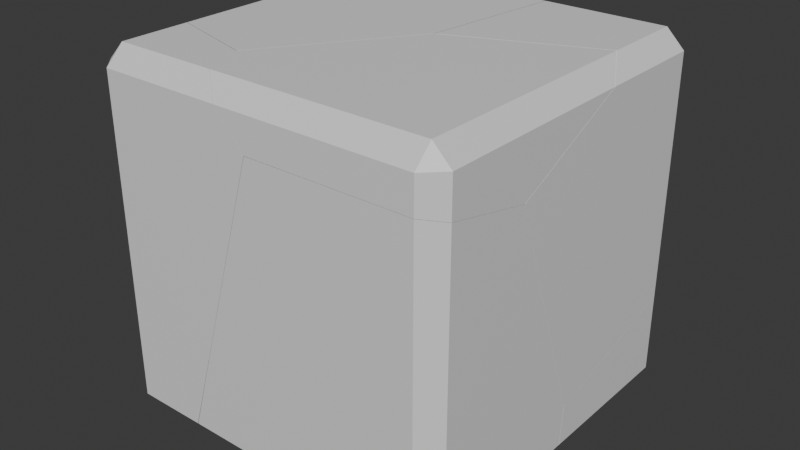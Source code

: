 # Source: BOXBroken.blend  (saved by Blender 5.2.45; exported with 4.5.12 LTS)
import bpy
from mathutils import Matrix  # noqa: F401  (used for matrix-valued properties, if any)

bpy.ops.wm.read_factory_settings(use_empty=True)
scene = bpy.context.scene
scene.name = 'Scene'

# ---- collections
col_collection = bpy.data.collections.new('Collection'); scene.collection.children.link(col_collection)

# ---- materials (node trees are filled in below, after node groups)
mat_material = bpy.data.materials.new('Material')
mat_material.alpha_threshold = 0.0
mat_material.use_backface_culling_lightprobe_volume = False
mat_material.roughness = 0.5
mat_material.line_color = (0.0, 0.0, 0.0, 1.0)

# ---- material node trees
mat_material.use_nodes = True; mat_material.node_tree.nodes.clear()
_N = mat_material.node_tree.nodes; _L = mat_material.node_tree.links
n0 = _N.new('ShaderNodeOutputMaterial'); n0.name = 'Material Output'; n0.location = (200, 100)
n1 = _N.new('ShaderNodeBsdfPrincipled'); n1.name = 'Principled BSDF'; n1.location = (-200, 100)
n1.inputs[10].default_value = 0.005
_L.new(n1.outputs[0], n0.inputs[0])
n0.is_active_output = True

# ---- world
world_world = bpy.data.worlds.new('World'); scene.world = world_world
world_world.use_nodes = True; world_world.node_tree.nodes.clear()
_N = world_world.node_tree.nodes; _L = world_world.node_tree.links
n0 = _N.new('ShaderNodeOutputWorld'); n0.name = 'World Output'; n0.location = (200, 100)
n1 = _N.new('ShaderNodeBackground'); n1.name = 'Background'; n1.location = (-200, 100)
n1.inputs[0].default_value = (0.05088, 0.05088, 0.05088, 1.0)
_L.new(n1.outputs[0], n0.inputs[0])
n0.is_active_output = True
world_world.color = (0.05088, 0.05088, 0.05088)
world_world.sun_shadow_jitter_overblur = 0.0

# ---- meshes
me_cube_cell_008 = bpy.data.meshes.new('Cube_cell.008')
me_cube_cell_008.from_pydata([(0.6038, 0.5865, 0.8963), (0.6038, 0.4865, 0.9963), (0.7038, 0.4865, 0.8963), (-0.6626, -0.8863, -0.2533), (-0.7975, -0.7098, 0.4807), (-0.3636, -1.127, 0.6438), (-0.523, -0.9632, 0.7533), (0.7038, -0.8213, 0.5779), (-0.4408, -0.5611, -1.004), (0.003204, -0.4443, -1.004), (0.6038, 0.01677, 0.9963), (0.7038, -0.1519, 0.8963), (-0.1744, -0.3071, 0.9963), (0.1088, -0.4164, -1.004), (0.7038, -0.3717, -0.6869), (-0.4381, -0.5449, -1.004), (-0.08944, 0.4956, 0.9872), (-0.08043, 0.4865, 0.9963), (-0.18, 0.5865, 0.8963), (-0.5909, 0.5865, 0.5275), (-0.3706, -0.1423, -1.004), (-0.2709, 0.5865, -0.9037), (-0.2704, 0.5778, -0.9125), (-0.2694, 0.5608, -0.9295), (-0.2912, 0.3308, -1.004), (0.7038, 0.4865, -0.4524), (0.6038, 0.5865, -0.4762), (-0.2328, 0.5865, -0.9037), (-0.4408, -0.5611, -1.004), (0.003204, -0.4443, -1.004), (0.6038, 0.01677, 0.9963), (0.7038, -0.1519, 0.8963), (-0.1744, -0.3071, 0.9963), (0.7038, -0.8213, 0.5779), (0.7038, -0.3717, -0.6869), (0.1088, -0.4164, -1.004), (-0.4381, -0.5449, -1.004), (-0.08043, 0.4865, 0.9963), (-0.08944, 0.4956, 0.9872), (-0.18, 0.5865, 0.8963), (-0.5909, 0.5865, 0.5275), (-0.3706, -0.1423, -1.004), (-0.2709, 0.5865, -0.9037), (-0.2704, 0.5778, -0.9125), (-0.2912, 0.3308, -1.004), (-0.2694, 0.5608, -0.9295), (0.7038, 0.4865, -0.4524), (0.6038, 0.5865, -0.4762), (-0.2328, 0.5865, -0.9037)], [], [(29, 5, 3, 28), (34, 35, 44, 45, 48, 47, 46), (4, 3, 5, 6), (28, 3, 4, 36), (40, 4, 38, 39), (32, 37, 38, 4, 6), (44, 41, 43, 45), (29, 35, 34, 33, 5), (32, 6, 5, 33, 31, 30), (0, 1, 2), (23, 22, 42, 27), (0, 2, 25, 26), (11, 2, 1, 10), (17, 1, 0, 18, 16), (19, 18, 0, 26, 27, 42), (7, 14, 25, 2, 11), (12, 10, 1, 17), (13, 9, 8, 15, 20, 24), (41, 36, 4, 40, 21, 43)])
_k = set([(7, 11), (7, 14), (8, 9), (8, 15), (9, 13), (10, 11), (10, 12), (12, 17), (13, 24), (14, 25), (15, 20), (16, 17), (16, 18), (18, 19), (19, 42), (20, 24), (21, 40), (21, 43), (22, 23), (22, 42), (23, 27), (25, 26), (26, 27), (28, 29), (28, 36), (29, 35), (30, 31), (30, 32), (31, 33), (32, 37), (33, 34), (34, 46), (35, 44), (36, 41), (37, 38), (38, 39), (39, 40), (41, 44), (43, 45), (45, 48), (46, 47), (47, 48)])
me_cube_cell_008.attributes.new('sharp_edge', 'BOOLEAN', 'EDGE').data.foreach_set('value', [ (min(e.vertices), max(e.vertices)) in _k for e in me_cube_cell_008.edges])
_uv = me_cube_cell_008.uv_layers.new(name='UVMap')
_uv.uv.foreach_set('vector', [1.0, 0.02961, 1.0, 1.0, 0.0, 0.0, 0.9372, 0.0, 1.0, 0.06752, 1.0, 0.8723, 1.0, 0.3356, 1.0, 0.8351, 0.9664, 0.8575, 0.1426, 0.03359, 0.1458, 0.06715, 0.0, 0.0, 1.0, 0.0, 1.0, 1.0, 0.0, 0.0, 0.06283, 0.0, 1.0, 0.0, 1.0, 1.0, 0.03279, 0.03279, 1.0, 0.03744, 1.0, 1.0, 0.1048, 0.1048, 0.287, 0.03729, 0.1701, 0.1701, 0.9622, 0.08882, 1.0, 0.1048, 1.0, 0.0, 1.0, 1.0, 0.6644, 0.0, 0.6624, 0.6624, 0.05005, 0.05005, 0.1649, 0.0, 0.02961, 0.02961, 0.1277, 0.0, 0.9325, 0.0, 1.0, 0.0451, 1.0, 1.0, 0.1701, 0.0, 1.0, 0.0, 1.0, 1.0, 0.0451, 0.0451, 0.3762, 0.3179, 0.2806, 0.1057, 0.6125, 0.4875, 0.6313, 0.5, 0.6125, 0.5094, 0.2581, 0.5008, 0.2591, 0.4982, 0.2596, 0.4968, 0.2646, 0.4967, 0.6125, 0.4875, 0.6125, 0.5094, 0.4416, 0.5117, 0.4314, 0.4923, 0.6125, 0.5914, 0.6125, 0.5094, 0.6313, 0.5, 0.6313, 0.5652, 0.6289, 0.4034, 0.6313, 0.5, 0.6125, 0.4875, 0.6125, 0.3882, 0.6274, 0.4019, 0.5654, 0.337, 0.6125, 0.3882, 0.6125, 0.4875, 0.4314, 0.4923, 0.3808, 0.3863, 0.3811, 0.3814, 0.5721, 0.6772, 0.4119, 0.6198, 0.4416, 0.5117, 0.6125, 0.5094, 0.6125, 0.5914, 0.7312, 0.6108, 0.6313, 0.5652, 0.6313, 0.5, 0.7192, 0.5048, 0.3006, 0.6254, 0.2874, 0.6289, 0.2319, 0.6435, 0.2323, 0.6414, 0.2407, 0.5911, 0.2506, 0.532, 1.0, 0.6624, 1.0, 0.03279, 1.0, 1.0, 0.03744, 0.03744, 0.9947, 0.04262, 1.0, 0.05005])
me_cube_cell_008.materials.append(mat_material)
me_cube_cell_008.update()
me_cube_cell_009 = bpy.data.meshes.new('Cube_cell.009')
me_cube_cell_009.from_pydata([(0.3238, 0.2405, -0.1492), (0.3238, 0.3405, -0.04923), (0.4238, 0.2405, -0.04923), (0.3238, 0.3405, 0.3764), (0.3337, 0.3306, 0.3788), (-0.506, -0.02873, -0.1492), (-0.5069, 0.3405, -0.04923), (-0.5707, 0.09316, -0.1492), (-0.5497, 0.3104, -0.07936), (-0.45, -0.1334, -0.1492), (0.4238, 0.2405, 0.4002), (-0.1672, -0.6614, -0.1492), (0.3238, -0.644, -0.1492), (0.4238, -0.6331, -0.04923), (0.4238, -0.6172, 0.1655), (-0.5737, 0.2405, -0.1492), (-0.506, -0.02873, -0.1492), (-0.5707, 0.09316, -0.1492), (0.3238, 0.3405, 0.3764), (0.3337, 0.3306, 0.3788), (-0.5069, 0.3405, -0.04923), (-0.5497, 0.3104, -0.07936), (0.4238, 0.2405, 0.4002), (-0.45, -0.1334, -0.1492), (0.3238, -0.644, -0.1492), (0.4238, -0.6331, -0.04923), (0.4238, -0.6172, 0.1655), (-0.1672, -0.6614, -0.1492), (-0.5737, 0.2405, -0.1492)], [], [(16, 19, 18, 20, 21, 17), (25, 26, 27, 24), (17, 21, 28), (1, 2, 0), (8, 6, 1, 0, 15), (2, 1, 3, 4, 22), (12, 0, 2, 13), (1, 6, 3), (2, 22, 14, 13), (15, 0, 12, 11, 23, 5, 7), (27, 26, 10, 19, 16, 9)])
_k = set([(3, 4), (3, 6), (4, 22), (5, 7), (5, 23), (6, 8), (7, 15), (8, 15), (9, 16), (9, 27), (10, 19), (10, 26), (11, 12), (11, 23), (12, 13), (13, 14), (14, 22), (16, 17), (17, 28), (18, 19), (18, 20), (20, 21), (21, 28), (24, 25), (24, 27), (25, 26)])
me_cube_cell_009.attributes.new('sharp_edge', 'BOOLEAN', 'EDGE').data.foreach_set('value', [ (min(e.vertices), max(e.vertices)) in _k for e in me_cube_cell_009.edges])
_uv = me_cube_cell_009.uv_layers.new(name='UVMap')
_uv.uv.foreach_set('vector', [1.0, 0.0753, 1.0, 0.8676, 0.9673, 0.8568, 0.1496, 0.03927, 0.1768, 0.0, 0.6559, 0.0, 0.6166, 0.5486, 0.06793, 0.0, 0.8718, 0.0, 0.8721, 0.668, 0.6559, 0.6559, 0.1768, 0.1768, 0.6574, 0.3309, 0.375, 0.4937, 0.3844, 0.5125, 0.3625, 0.5125, 0.2578, 0.5015, 0.2654, 0.4966, 0.375, 0.4937, 0.3625, 0.5125, 0.2503, 0.5125, 0.3844, 0.5125, 0.375, 0.4937, 0.4312, 0.4923, 0.4322, 0.4942, 0.4413, 0.5117, 0.3625, 0.6231, 0.3625, 0.5125, 0.3844, 0.5125, 0.3844, 0.6217, 0.375, 0.4937, 0.3808, 0.387, 0.4312, 0.4923, 0.3844, 0.5125, 0.4413, 0.5117, 0.4116, 0.6197, 0.3844, 0.6217, 0.2503, 0.5125, 0.3625, 0.5125, 0.3625, 0.6231, 0.3011, 0.6252, 0.2658, 0.5592, 0.2588, 0.5462, 0.2507, 0.5309, 0.8718, 0.8718, 0.06793, 0.06793, 0.9526, 0.8245, 0.8676, 0.8676, 0.0753, 0.0753, 0.8718, 0.0])
me_cube_cell_009.materials.append(mat_material)
me_cube_cell_009.update()
me_cube_cell_001 = bpy.data.meshes.new('Cube_cell.001')
me_cube_cell_001.from_pydata([(0.6559, -0.3122, 0.03286), (0.5559, -0.3122, 0.1329), (-0.5703, 0.03785, -0.1085), (0.5559, -0.4122, 0.03286), (-0.4114, -0.1262, -0.218), (-0.2247, 0.6875, 0.1329), (-0.7436, -0.06912, 0.1329), (-0.7337, -0.09549, 0.1329), (-0.3578, -0.4122, -0.1549), (-0.4063, -0.4122, -0.1001), (-0.7137, -0.1476, 0.1329), (-0.5237, -0.4122, 0.03286), (-0.6505, -0.3122, 0.1329), (0.4886, 0.9855, 0.1329), (0.5559, 1.013, 0.1329), (0.6559, 0.8447, 0.03286), (0.6559, 0.1788, -0.2838), (0.5559, -0.4122, -0.1536), (0.6559, -0.3122, -0.1755), (-0.2247, 0.6875, 0.1329), (-0.7436, -0.06912, 0.1329), (-0.7337, -0.09549, 0.1329), (-0.7137, -0.1476, 0.1329), (-0.3578, -0.4122, -0.1549), (-0.4063, -0.4122, -0.1001), (-0.5237, -0.4122, 0.03286), (-0.6505, -0.3122, 0.1329), (0.4886, 0.9855, 0.1329), (0.5559, 1.013, 0.1329), (0.6559, 0.8447, 0.03286), (0.6559, 0.1788, -0.2838), (0.5559, -0.4122, -0.1536), (0.6559, -0.3122, -0.1755)], [], [(2, 20, 19), (2, 4, 21, 20), (22, 21, 4, 23, 24), (26, 22, 24, 25), (19, 27, 2), (30, 4, 2, 27, 28, 29), (0, 1, 3), (32, 0, 3, 31), (11, 3, 1, 12), (14, 1, 0, 15), (16, 15, 0, 32), (10, 12, 1, 14, 13, 5, 6, 7), (31, 3, 11, 9, 8), (17, 23, 4, 30, 18)])
_k = set([(5, 6), (5, 13), (6, 7), (7, 10), (8, 9), (8, 31), (9, 11), (10, 12), (11, 12), (13, 14), (14, 15), (15, 16), (16, 32), (17, 18), (17, 23), (18, 30), (19, 20), (19, 27), (20, 21), (21, 22), (22, 26), (23, 24), (24, 25), (25, 26), (27, 28), (28, 29), (29, 30), (31, 32)])
me_cube_cell_001.attributes.new('sharp_edge', 'BOOLEAN', 'EDGE').data.foreach_set('value', [ (min(e.vertices), max(e.vertices)) in _k for e in me_cube_cell_001.edges])
_uv = me_cube_cell_001.uv_layers.new(name='UVMap')
_uv.uv.foreach_set('vector', [1.0, 0.0, 1.0, 0.8294, 0.1722, 0.0, 0.0, 0.0, 1.0, 0.0, 1.0, 0.876, 0.8294, 0.8294, 1.0, 0.8478, 0.876, 0.876, 0.0, 0.0, 0.8517, 0.0, 1.0, 0.1343, 0.8474, 0.4036, 0.8478, 0.8478, 0.1343, 0.1343, 0.541, 0.134, 1.0, 0.8278, 0.1704, 0.0, 1.0, 0.0, 0.04484, 0.0, 1.0, 0.0, 1.0, 1.0, 0.1704, 0.1704, 0.1504, 0.1177, 0.3337, 0.03933, 0.6125, 0.7406, 0.6313, 0.75, 0.6125, 0.7625, 0.5861, 0.7403, 0.6125, 0.7406, 0.6125, 0.7625, 0.5879, 0.7619, 0.6125, 0.8974, 0.6125, 0.7625, 0.6313, 0.75, 0.6271, 0.9092, 0.6313, 0.5659, 0.6313, 0.75, 0.6125, 0.7406, 0.6125, 0.592, 0.5724, 0.6774, 0.6125, 0.592, 0.6125, 0.7406, 0.5861, 0.7403, 0.7944, 0.7197, 0.7862, 0.7416, 0.6313, 0.75, 0.6313, 0.5659, 0.6399, 0.5699, 0.7315, 0.6117, 0.7982, 0.7094, 0.7969, 0.7129, 0.5879, 0.7619, 0.6125, 0.7625, 0.6125, 0.8974, 0.5954, 0.8826, 0.5884, 0.8764, 0.9237, 0.1423, 1.0, 0.1483, 1.0, 1.0, 0.04484, 0.04484, 0.7711, 0.04751])
me_cube_cell_001.materials.append(mat_material)
me_cube_cell_001.update()
me_cube_cell_002 = bpy.data.meshes.new('Cube_cell.002')
me_cube_cell_002.from_pydata([(0.7355, -0.27, -0.458), (0.6355, -0.37, -0.458), (0.6355, -0.27, -0.558), (-0.6311, 0.1564, 0.1901), (-0.3314, -0.08438, 1.09), (0.1422, 0.6258, -0.558), (0.6355, 0.6435, -0.558), (0.7355, 0.6543, -0.458), (0.7355, 0.6698, -0.243), (0.07134, 0.6072, -0.558), (0.7355, 0.261, 0.9099), (-0.41, 0.4805, -0.558), (0.7355, 0.2206, 1.024), (0.6355, -0.37, 1.154), (0.6198, -0.37, 1.154), (0.7355, -0.27, 1.132), (-0.2778, -0.37, 1.152), (-0.8523, 0.1261, -0.558), (-0.643, -0.37, -0.0607), (-0.7127, -0.37, -0.2926), (-0.8426, 0.04595, -0.558), (-0.7632, -0.3675, -0.4605), (-0.7595, -0.37, -0.458), (-0.76, -0.37, -0.451), (-0.8042, -0.27, -0.558), (0.6355, 0.6435, -0.558), (0.7355, 0.6543, -0.458), (0.1422, 0.6258, -0.558), (0.7355, 0.6698, -0.243), (0.07134, 0.6072, -0.558), (0.7355, 0.261, 0.9099), (-0.41, 0.4805, -0.558), (0.7355, 0.2206, 1.024), (0.6355, -0.37, 1.154), (0.6198, -0.37, 1.154), (0.7355, -0.27, 1.132), (-0.2778, -0.37, 1.152), (-0.8523, 0.1261, -0.558), (-0.643, -0.37, -0.0607), (-0.7127, -0.37, -0.2926), (-0.8426, 0.04595, -0.558), (-0.7595, -0.37, -0.458), (-0.76, -0.37, -0.451), (-0.7632, -0.3675, -0.4605), (-0.8042, -0.27, -0.558)], [], [(25, 27, 28, 26), (29, 30, 28, 27), (4, 32, 30, 29, 31, 3), (33, 35, 32, 4, 34), (4, 36, 34), (31, 37, 3), (36, 4, 38), (42, 43, 41), (42, 19, 20, 44, 43), (0, 1, 2), (13, 1, 0, 15), (24, 2, 1, 22, 21), (0, 2, 6, 7), (15, 0, 7, 8, 10, 12), (17, 11, 9, 5, 6, 2, 24, 40), (1, 13, 14, 16, 18, 39, 23, 22), (3, 37, 20, 19, 38, 4)])
_k = set([(5, 6), (5, 9), (6, 7), (7, 8), (8, 10), (9, 11), (10, 12), (11, 17), (12, 15), (13, 14), (13, 15), (14, 16), (16, 18), (17, 40), (18, 39), (19, 38), (19, 42), (20, 37), (20, 44), (21, 22), (21, 24), (22, 23), (23, 39), (24, 40), (25, 26), (25, 27), (26, 28), (27, 29), (28, 30), (29, 31), (30, 32), (31, 37), (32, 35), (33, 34), (33, 35), (34, 36), (36, 38), (41, 42), (41, 43), (43, 44)])
me_cube_cell_002.attributes.new('sharp_edge', 'BOOLEAN', 'EDGE').data.foreach_set('value', [ (min(e.vertices), max(e.vertices)) in _k for e in me_cube_cell_002.edges])
_uv = me_cube_cell_002.uv_layers.new(name='UVMap')
_uv.uv.foreach_set('vector', [0.3307, 0.1273, 1.0, 0.1266, 1.0, 0.9317, 0.4506, 0.3827, 0.03042, 0.0, 0.932, 0.0, 0.9317, 0.9317, 0.1266, 0.1266, 1.0, 0.0, 1.0, 0.9552, 0.932, 0.932, 0.03042, 0.03042, 0.06251, 0.0, 0.0, 0.0, 0.8658, 0.007156, 0.9553, 0.2058, 0.9552, 0.9552, 0.0, 0.0, 0.8519, 0.0, 0.0, 0.0, 0.851, 0.0, 0.8519, 0.8519, 1.0, 0.9375, 0.06245, 0.0, 1.0, 0.0, 1.0, 0.149, 1.0, 1.0, 0.1482, 0.1482, 0.5477, 0.0, 0.5752, 0.0, 0.568, 0.02027, 0.4523, 0.0, 1.0, 0.09141, 1.0, 0.8564, 0.3028, 0.159, 0.4248, 0.0, 0.3844, 0.7375, 0.375, 0.7563, 0.3625, 0.7375, 0.5876, 0.7618, 0.375, 0.7563, 0.3844, 0.7375, 0.5858, 0.7403, 0.1825, 0.7375, 0.3625, 0.7375, 0.375, 0.7563, 0.1909, 0.7514, 0.1904, 0.751, 0.3844, 0.7375, 0.3625, 0.7375, 0.3625, 0.6233, 0.3844, 0.622, 0.5858, 0.7403, 0.3844, 0.7375, 0.3844, 0.622, 0.4116, 0.62, 0.5577, 0.6722, 0.5722, 0.6774, 0.1765, 0.688, 0.2318, 0.6437, 0.292, 0.6279, 0.3008, 0.6255, 0.3625, 0.6233, 0.3625, 0.7375, 0.1825, 0.7375, 0.1777, 0.698, 0.375, 0.7563, 0.5876, 0.7618, 0.5877, 0.7638, 0.5881, 0.8763, 0.4345, 0.921, 0.4054, 0.9297, 0.3856, 0.9355, 0.3847, 0.9355, 1.0, 1.0, 0.06245, 0.06245, 0.1436, 0.0, 0.9086, 0.0, 0.1482, 0.0, 1.0, 0.0])
me_cube_cell_002.materials.append(mat_material)
me_cube_cell_002.update()
me_cube_cell_003 = bpy.data.meshes.new('Cube_cell.003')
me_cube_cell_003.from_pydata([(0.06552, -0.5459, -0.2827), (0.3399, -0.7992, -0.009999), (-0.3319, 0.7494, 0.1314), (-0.4319, 0.6494, 0.1314), (-0.3319, 0.6494, 0.2314), (-0.3319, 0.7494, -0.3408), (-0.4319, 0.6494, -0.3589), (0.6819, 0.7494, 0.1314), (0.7815, 0.6494, 0.2314), (0.282, 0.7494, -0.2272), (0.6869, -0.1477, 0.2314), (0.2722, 0.7494, -0.236), (-0.4319, -0.3509, -0.3673), (-0.4319, -0.3797, -0.3226), (0.08447, -0.8831, 0.2314), (0.1254, -0.8946, 0.2314), (-0.4319, -0.6722, 0.1314), (-0.3319, -0.7649, 0.2314), (0.1672, -0.9064, 0.2314), (-0.3319, 0.7494, -0.3408), (-0.4319, 0.6494, -0.3589), (0.6819, 0.7494, 0.1314), (0.7815, 0.6494, 0.2314), (0.282, 0.7494, -0.2272), (0.6869, -0.1477, 0.2314), (0.2722, 0.7494, -0.236), (-0.4319, -0.3509, -0.3673), (-0.4319, -0.3797, -0.3226), (0.08447, -0.8831, 0.2314), (0.1254, -0.8946, 0.2314), (-0.3319, -0.7649, 0.2314), (-0.4319, -0.6722, 0.1314), (0.1672, -0.9064, 0.2314)], [], [(0, 1, 32, 29, 28, 27, 26), (22, 24, 1, 0, 25, 23, 21), (30, 31, 27, 28), (1, 24, 32), (2, 3, 4), (20, 3, 2, 19), (17, 4, 3, 16), (2, 4, 8, 7), (11, 19, 2, 7, 9), (18, 10, 8, 4, 17, 14, 15), (20, 12, 13, 16, 3), (5, 25, 0, 26, 6)])
_k = set([(5, 6), (5, 25), (6, 26), (7, 8), (7, 9), (8, 10), (9, 11), (10, 18), (11, 19), (12, 13), (12, 20), (13, 16), (14, 15), (14, 17), (15, 18), (16, 17), (19, 20), (21, 22), (21, 23), (22, 24), (23, 25), (24, 32), (26, 27), (27, 31), (28, 29), (28, 30), (29, 32), (30, 31)])
me_cube_cell_003.attributes.new('sharp_edge', 'BOOLEAN', 'EDGE').data.foreach_set('value', [ (min(e.vertices), max(e.vertices)) in _k for e in me_cube_cell_003.edges])
_uv = me_cube_cell_003.uv_layers.new(name='UVMap')
_uv.uv.foreach_set('vector', [0.0, 0.0, 1.0, 0.0, 1.0, 0.8279, 0.911, 0.0, 1.0, 0.07636, 1.0, 0.9192, 0.9094, 0.9094, 0.281, 0.09691, 0.1702, 0.0, 0.0, 0.0, 1.0, 0.0, 1.0, 0.9628, 1.0, 0.9687, 0.3521, 0.2909, 0.7557, 0.076, 0.9189, 0.2281, 0.9192, 0.9192, 0.07636, 0.07636, 0.0, 0.0, 0.8298, 0.0, 0.8279, 0.8279, 0.6125, 0.2594, 0.6125, 0.2375, 0.625, 0.2458, 0.5512, 0.2375, 0.6125, 0.2375, 0.6125, 0.2594, 0.5535, 0.2602, 0.625, 0.06249, 0.625, 0.2458, 0.6125, 0.2375, 0.6125, 0.07231, 0.6125, 0.2594, 0.625, 0.2458, 0.6289, 0.403, 0.6125, 0.3879, 0.5656, 0.3368, 0.5535, 0.2602, 0.6125, 0.2594, 0.6125, 0.3879, 0.5667, 0.338, 0.7984, 0.7093, 0.7316, 0.6113, 0.7195, 0.5048, 0.8625, 0.5125, 0.8625, 0.6893, 0.809, 0.7058, 0.8038, 0.7075, 0.5512, 0.2375, 0.5502, 0.1125, 0.5558, 0.1089, 0.6125, 0.07231, 0.6125, 0.2375, 0.8033, 0.7592, 0.9628, 0.9628, 0.0, 0.0, 0.9094, 0.0, 0.9346, 0.802])
me_cube_cell_003.materials.append(mat_material)
me_cube_cell_003.update()
me_cube_cell_004 = bpy.data.meshes.new('Cube_cell.004')
me_cube_cell_004.from_pydata([(-0.005756, -0.708, 0.9962), (0.128, -0.8848, 0.2603), (-0.5035, 0.4874, -0.387), (-0.4035, 0.5874, -0.387), (-0.4035, 0.4874, -0.487), (-0.093, -0.9144, -0.487), (0.3494, -0.5608, -0.487), (-0.4614, -0.7509, -0.4291), (-0.4035, -0.7846, -0.487), (0.42, -0.1404, -0.487), (0.5205, 0.5768, -0.3976), (0.5215, 0.5592, -0.4152), (0.5001, 0.3368, -0.487), (0.3521, -0.5447, -0.487), (0.5092, 0.5874, -0.339), (0.5199, 0.5874, -0.387), (-0.5035, -0.5128, 0.9123), (-0.5035, -0.7264, -0.387), (0.497, 0.4874, -0.487), (0.1997, 0.5874, 1.044), (-0.5035, -0.4193, 0.9132), (0.1741, 0.5874, 1.039), (-0.4035, 0.5874, 0.9389), (-0.5035, 0.4874, 0.9208), (-0.093, -0.9144, -0.487), (0.3494, -0.5608, -0.487), (-0.4614, -0.7509, -0.4291), (-0.4035, -0.7846, -0.487), (0.42, -0.1404, -0.487), (0.5001, 0.3368, -0.487), (0.5205, 0.5768, -0.3976), (0.5215, 0.5592, -0.4152), (0.3521, -0.5447, -0.487), (0.5199, 0.5874, -0.387), (0.5092, 0.5874, -0.339), (-0.5035, -0.7264, -0.387), (-0.5035, -0.5128, 0.9123), (0.497, 0.4874, -0.487), (0.1997, 0.5874, 1.044), (-0.5035, -0.4193, 0.9132), (0.1741, 0.5874, 1.039), (-0.4035, 0.5874, 0.9389), (-0.5035, 0.4874, 0.9208)], [], [(25, 1, 24), (26, 27, 24, 1), (29, 31, 30, 28), (28, 30, 33, 34, 0, 32), (0, 1, 25, 32), (31, 29, 37), (0, 34, 38), (39, 36, 0, 38, 40), (42, 39, 40, 41), (2, 3, 4), (2, 4, 8, 7, 35), (3, 15, 10, 11, 18, 4), (3, 2, 23, 22), (19, 14, 15, 3, 22, 21), (6, 5, 8, 4, 18, 12, 9, 13), (23, 2, 35, 16, 20), (0, 36, 17, 26, 1)])
_k = set([(5, 6), (5, 8), (6, 13), (7, 8), (7, 35), (9, 12), (9, 13), (10, 11), (10, 15), (11, 18), (12, 18), (14, 15), (14, 19), (16, 20), (16, 35), (17, 26), (17, 36), (19, 21), (20, 23), (21, 22), (22, 23), (24, 25), (24, 27), (25, 32), (26, 27), (28, 29), (28, 32), (29, 37), (30, 31), (30, 33), (31, 37), (33, 34), (34, 38), (36, 39), (38, 40), (39, 42), (40, 41), (41, 42)])
me_cube_cell_004.attributes.new('sharp_edge', 'BOOLEAN', 'EDGE').data.foreach_set('value', [ (min(e.vertices), max(e.vertices)) in _k for e in me_cube_cell_004.edges])
_uv = me_cube_cell_004.uv_layers.new(name='UVMap')
_uv.uv.foreach_set('vector', [0.06234, 0.0, 1.0, 0.0, 1.0, 0.937, 0.8652, 0.0, 0.9376, 0.2408, 0.937, 0.937, 0.0, 0.0, 0.3402, 0.0, 0.8288, 0.0, 1.0, 0.05123, 1.0, 0.6609, 0.6609, 0.6609, 0.05123, 0.05123, 0.04131, 0.03531, 0.03688, 0.0, 1.0, 0.0, 1.0, 0.9676, 0.0, 0.0, 1.0, 0.0, 1.0, 0.9377, 0.9676, 0.9676, 1.0, 0.1712, 1.0, 0.6598, 0.6685, 0.329, 1.0, 0.0, 1.0, 0.9631, 0.03699, 0.0, 0.9345, 0.0, 1.0, 0.09096, 1.0, 1.0, 0.03699, 0.03699, 0.04401, 0.0, 0.9338, 0.1324, 0.9345, 0.9345, 0.04401, 0.04401, 0.8025, 0.04398, 0.125, 0.5125, 0.1375, 0.5, 0.1375, 0.5125, 0.125, 0.5125, 0.1375, 0.5125, 0.1375, 0.6715, 0.1303, 0.6673, 0.125, 0.6642, 0.1375, 0.5, 0.2593, 0.4968, 0.2587, 0.4985, 0.2577, 0.5012, 0.2501, 0.5125, 0.1375, 0.5125, 0.3875, 0.2625, 0.3875, 0.2375, 0.551, 0.2375, 0.5532, 0.2602, 0.5654, 0.3367, 0.3873, 0.3796, 0.3811, 0.3811, 0.3875, 0.2625, 0.5532, 0.2602, 0.5648, 0.3335, 0.2316, 0.6435, 0.1763, 0.6877, 0.1375, 0.6715, 0.1375, 0.5125, 0.2501, 0.5125, 0.2504, 0.5313, 0.2404, 0.591, 0.232, 0.6415, 0.551, 0.2375, 0.3875, 0.2375, 0.3875, 0.08578, 0.5499, 0.1125, 0.55, 0.1242, 0.0, 0.0, 0.909, 0.0, 0.9091, 0.902, 1.0, 0.1348, 1.0, 1.0])
me_cube_cell_004.materials.append(mat_material)
me_cube_cell_004.update()
me_cube_cell_005 = bpy.data.meshes.new('Cube_cell.005')
me_cube_cell_005.from_pydata([(0.248, 0.247, -0.2732), (0.1143, 0.4237, 0.4619), (0.5478, 0.00685, 0.6255), (0.3885, 0.1703, 0.7345), (-0.3835, -0.1791, 0.8772), (-0.2835, -0.2791, 0.8772), (-0.2835, -0.1791, 0.9772), (-0.2835, -0.1791, -1.023), (-0.2835, -0.2791, -0.9228), (-0.3835, -0.1791, -0.9228), (0.6013, -0.2791, 0.6889), (0.4346, -0.2791, 0.8772), (0.1024, -0.2445, -0.9573), (0.1184, -0.2791, -0.9176), (0.3105, -0.2791, -0.2788), (0.09413, -0.2249, -0.977), (0.2253, 0.0366, 0.9772), (0.2152, 0.06285, 0.9772), (0.3079, -0.1791, 0.9772), (0.02749, 0.2088, -1.023), (0.07478, -0.1791, -1.023), (0.02648, 0.2169, -1.023), (0.1159, -0.2791, -0.9228), (-0.3349, 0.2521, 0.9258), (-0.3835, 0.6186, 0.3771), (-0.3835, 0.297, 0.8772), (-0.2835, 0.2044, 0.9772), (-0.3835, 0.4053, -0.9228), (-0.2835, 0.3469, -1.023), (-0.3349, 0.2521, 0.9258), (-0.2835, 0.2044, 0.9772), (0.6013, -0.2791, 0.6889), (0.4346, -0.2791, 0.8772), (0.1184, -0.2791, -0.9176), (0.3105, -0.2791, -0.2788), (0.1024, -0.2445, -0.9573), (0.09413, -0.2249, -0.977), (0.2253, 0.0366, 0.9772), (0.2152, 0.06285, 0.9772), (0.3079, -0.1791, 0.9772), (0.02749, 0.2088, -1.023), (0.07478, -0.1791, -1.023), (0.02648, 0.2169, -1.023), (0.1159, -0.2791, -0.9228), (-0.3835, 0.297, 0.8772), (-0.3835, 0.6186, 0.3771), (-0.3835, 0.4053, -0.9228), (-0.2835, 0.3469, -1.023)], [], [(0, 1, 3, 2), (43, 35, 34, 33), (36, 2, 31, 34, 35), (37, 2, 3, 38), (40, 2, 36, 41), (42, 0, 2, 40), (30, 3, 1, 29), (0, 42, 47, 46, 45, 1), (29, 1, 45, 44), (3, 30, 38), (39, 32, 31, 2, 37), (4, 5, 6), (7, 8, 9), (7, 9, 27, 28), (8, 5, 4, 9), (6, 5, 11, 18), (22, 8, 7, 20, 15, 12), (25, 4, 6, 26, 23), (26, 6, 18, 16, 17), (19, 20, 7, 28, 21), (11, 5, 8, 22, 13, 14, 10), (24, 27, 9, 4, 25)])
_k = set([(10, 11), (10, 14), (11, 18), (12, 15), (12, 22), (13, 14), (13, 22), (15, 20), (16, 17), (16, 18), (17, 26), (19, 20), (19, 21), (21, 28), (23, 25), (23, 26), (24, 25), (24, 27), (27, 28), (29, 30), (29, 44), (30, 38), (31, 32), (31, 34), (32, 39), (33, 34), (33, 43), (35, 36), (35, 43), (36, 41), (37, 38), (37, 39), (40, 41), (40, 42), (42, 47), (44, 45), (45, 46), (46, 47)])
me_cube_cell_005.attributes.new('sharp_edge', 'BOOLEAN', 'EDGE').data.foreach_set('value', [ (min(e.vertices), max(e.vertices)) in _k for e in me_cube_cell_005.edges])
_uv = me_cube_cell_005.uv_layers.new(name='UVMap')
_uv.uv.foreach_set('vector', [0.0, 0.0, 0.0, 0.0, 1.0, 0.0, 1.0, 1.0, 0.572, 0.0, 1.0, 0.06485, 1.0, 0.4477, 0.5516, 0.0, 0.05613, 0.0, 1.0, 0.0, 1.0, 0.8515, 0.4477, 0.4477, 0.06485, 0.06485, 1.0, 0.124, 1.0, 1.0, 0.0, 0.0, 0.8298, 0.0, 1.0, 0.0295, 1.0, 1.0, 0.05613, 0.05613, 0.1447, 0.0292, 0.06266, 0.0, 1.0, 0.0, 1.0, 1.0, 0.0295, 0.0295, 0.1798, 0.0, 1.0, 0.0, 1.0, 1.0, 0.1801, 0.1801, 1.0, 0.0, 1.0, 0.9373, 0.3717, 0.3371, 0.2165, 0.1125, 1.0, 0.09169, 1.0, 1.0, 1.0, 0.1801, 1.0, 1.0, 0.09169, 0.09169, 0.8504, 0.09155, 1.0, 1.0, 0.1863, 0.1719, 1.0, 0.1702, 0.7081, 0.125, 0.8513, 0.2767, 0.8515, 0.8515, 1.0, 1.0, 0.124, 0.124, 0.6125, 0.0125, 0.6125, 0.0, 0.625, 0.0125, 0.1375, 0.7375, 0.1375, 0.75, 0.125, 0.7375, 0.1375, 0.7375, 0.125, 0.7375, 0.125, 0.6645, 0.1375, 0.6718, 0.3875, 0.0, 0.6125, 0.0, 0.6125, 0.0125, 0.3875, 0.0125, 0.625, 0.9875, 0.6125, 0.9875, 0.6125, 0.8977, 0.6271, 0.9095, 0.1902, 0.7514, 0.1375, 0.75, 0.1375, 0.7375, 0.1823, 0.7375, 0.1859, 0.7438, 0.1875, 0.7466, 0.6125, 0.07201, 0.6125, 0.0125, 0.625, 0.0125, 0.6247, 0.06244, 0.6186, 0.06737, 0.8625, 0.6896, 0.8625, 0.7375, 0.7865, 0.7416, 0.7971, 0.713, 0.7984, 0.7095, 0.1764, 0.689, 0.1823, 0.7375, 0.1375, 0.7375, 0.1375, 0.6718, 0.1762, 0.688, 0.6125, 0.8977, 0.6125, 0.9875, 0.3875, 0.9875, 0.3847, 0.9362, 0.3854, 0.9359, 0.4654, 0.912, 0.5883, 0.8766, 0.55, 0.1122, 0.3875, 0.08554, 0.3875, 0.0125, 0.6125, 0.0125, 0.6125, 0.07201])
me_cube_cell_005.materials.append(mat_material)
me_cube_cell_005.update()

# ---- objects
ob_cube_cell = bpy.data.objects.new('Cube_cell', me_cube_cell_008)
ob_cube_cell_001 = bpy.data.objects.new('Cube_cell.001', me_cube_cell_009)
ob_cube_cell_002 = bpy.data.objects.new('Cube_cell.002', me_cube_cell_001)
ob_cube_cell_003 = bpy.data.objects.new('Cube_cell.003', me_cube_cell_002)
ob_cube_cell_004 = bpy.data.objects.new('Cube_cell.004', me_cube_cell_003)
ob_cube_cell_005 = bpy.data.objects.new('Cube_cell.005', me_cube_cell_004)
ob_cube_cell_006 = bpy.data.objects.new('Cube_cell.006', me_cube_cell_005)

# ---- transforms, parenting, visibility, modifiers, constraints
ob_cube_cell.location = (0.2962, 0.4135, 0.003729)
ob_cube_cell_001.location = (0.5762, 0.6595, -0.8508)
ob_cube_cell_002.location = (0.3441, -0.5878, 0.8671)
ob_cube_cell_003.location = (0.2645, -0.63, -0.442)
ob_cube_cell_004.location = (-0.5681, 0.2506, 0.7686)
ob_cube_cell_005.location = (-0.4965, 0.4126, -0.513)
ob_cube_cell_006.location = (-0.6165, -0.7209, 0.02276)

# ---- collection membership
col_collection.objects.link(ob_cube_cell)
col_collection.objects.link(ob_cube_cell_001)
col_collection.objects.link(ob_cube_cell_002)
col_collection.objects.link(ob_cube_cell_003)
col_collection.objects.link(ob_cube_cell_004)
col_collection.objects.link(ob_cube_cell_005)
col_collection.objects.link(ob_cube_cell_006)

# ---- scene / render settings (as saved in the file)
scene.frame_start = 1; scene.frame_end = 250; scene.frame_set(81)
scene.render.engine = 'BLENDER_EEVEE_NEXT'
scene.render.bake_bias = 0.0
scene.render.bake_samples = 0
scene.render.compositor_device = 'GPU'
scene.eevee.use_volume_custom_range = False
scene.eevee.fast_gi_thickness_near = 0.1
scene.eevee.fast_gi_thickness_far = 0.0
scene.eevee.ray_tracing_options.screen_trace_thickness = 0.1
bpy.context.view_layer.update()

# ---- added for rendering (the .blend has no active camera and no usable light): camera, sun
cam_auto = bpy.data.cameras.new('AutoCamera')
cam_auto.lens = 50.0
cam_auto.sensor_width = 36.0
cam_auto.clip_end = 1000.0
ob_auto_camera = bpy.data.objects.new('AutoCamera', cam_auto)
scene.collection.objects.link(ob_auto_camera)
ob_auto_camera.location = (3.20507, -3.84609, 2.56406)
ob_auto_camera.rotation_euler = (1.09748, -7.21219e-08, 0.694738)
scene.camera = ob_auto_camera
light_auto_sun = bpy.data.lights.new('AutoSun', 'SUN')
light_auto_sun.energy = 3.0
light_auto_sun.angle = 0.0523599
ob_auto_sun = bpy.data.objects.new('AutoSun', light_auto_sun)
scene.collection.objects.link(ob_auto_sun)
ob_auto_sun.rotation_euler = (0.872665, 0.174533, 0.523599)
bpy.context.view_layer.update()
